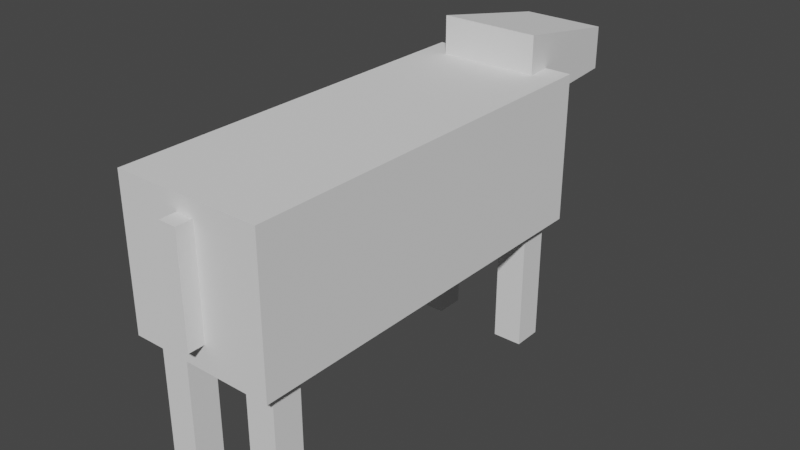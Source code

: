 # Source: cow1.blend  (saved by Blender 2.93.20; exported with 4.5.12 LTS)
import bpy
from mathutils import Matrix  # noqa: F401  (used for matrix-valued properties, if any)

bpy.ops.wm.read_factory_settings(use_empty=True)
scene = bpy.context.scene
scene.name = 'Scene'

# ---- collections
col_collection = bpy.data.collections.new('Collection'); scene.collection.children.link(col_collection)

# ---- world
world_world = bpy.data.worlds.new('World'); scene.world = world_world
world_world.use_nodes = True; world_world.node_tree.nodes.clear()
_N = world_world.node_tree.nodes; _L = world_world.node_tree.links
n0 = _N.new('ShaderNodeOutputWorld'); n0.name = 'World Output'; n0.location = (300, 300)
n1 = _N.new('ShaderNodeBackground'); n1.name = 'Background'; n1.location = (10, 300)
n1.inputs[0].default_value = (0.05088, 0.05088, 0.05088, 1.0)
_L.new(n1.outputs[0], n0.inputs[0])
n0.is_active_output = True
world_world.color = (0.05088, 0.05088, 0.05088)
world_world.use_sun_shadow = False
world_world.sun_shadow_jitter_overblur = 0.0

# ---- meshes
me_cube_004 = bpy.data.meshes.new('Cube.004')
me_cube_004.from_pydata([(-0.375, -1.5, -0.375), (-0.375, -1.5, 0.375), (-0.375, 0.5, -0.375), (-0.375, 0.5, 0.375), (0.375, -1.5, -0.375), (0.375, -1.5, 0.375), (0.375, 0.5, -0.375), (0.375, 0.5, 0.375)], [], [(0, 1, 3, 2), (2, 3, 7, 6), (6, 7, 5, 4), (4, 5, 1, 0), (2, 6, 4, 0), (7, 3, 1, 5)])
_uv = me_cube_004.uv_layers.new(name='UVMap')
_uv.uv.foreach_set('vector', [0.375, 0.0, 0.625, 0.0, 0.625, 0.25, 0.375, 0.25, 0.375, 0.25, 0.625, 0.25, 0.625, 0.5, 0.375, 0.5, 0.375, 0.5, 0.625, 0.5, 0.625, 0.75, 0.375, 0.75, 0.375, 0.75, 0.625, 0.75, 0.625, 1.0, 0.375, 1.0, 0.125, 0.5, 0.375, 0.5, 0.375, 0.75, 0.125, 0.75, 0.625, 0.5, 0.875, 0.5, 0.875, 0.75, 0.625, 0.75])
me_cube_004.use_remesh_fix_poles = True
me_cube_004.use_remesh_preserve_attributes = False
me_cube_004.update()
me_cube_009 = bpy.data.meshes.new('Cube.009')
me_cube_009.from_pydata([(-0.075, -0.075, -0.7687), (-0.075, -0.075, 0.1063), (-0.075, 0.075, -0.7687), (-0.075, 0.075, 0.1063), (0.075, -0.075, -0.7687), (0.075, -0.075, 0.1063), (0.075, 0.075, -0.7687), (0.075, 0.075, 0.1063)], [], [(0, 1, 3, 2), (2, 3, 7, 6), (6, 7, 5, 4), (4, 5, 1, 0), (2, 6, 4, 0), (7, 3, 1, 5)])
_uv = me_cube_009.uv_layers.new(name='UVMap')
_uv.uv.foreach_set('vector', [0.375, 0.0, 0.625, 0.0, 0.625, 0.25, 0.375, 0.25, 0.375, 0.25, 0.625, 0.25, 0.625, 0.5, 0.375, 0.5, 0.375, 0.5, 0.625, 0.5, 0.625, 0.75, 0.375, 0.75, 0.375, 0.75, 0.625, 0.75, 0.625, 1.0, 0.375, 1.0, 0.125, 0.5, 0.375, 0.5, 0.375, 0.75, 0.125, 0.75, 0.625, 0.5, 0.875, 0.5, 0.875, 0.75, 0.625, 0.75])
me_cube_009.use_remesh_fix_poles = True
me_cube_009.use_remesh_preserve_attributes = False
me_cube_009.update()
me_cube_010 = bpy.data.meshes.new('Cube.010')
me_cube_010.from_pydata([(-0.075, -0.075, -0.7687), (-0.075, -0.075, 0.1063), (-0.075, 0.075, -0.7687), (-0.075, 0.075, 0.1063), (0.075, -0.075, -0.7687), (0.075, -0.075, 0.1063), (0.075, 0.075, -0.7687), (0.075, 0.075, 0.1063)], [], [(0, 1, 3, 2), (2, 3, 7, 6), (6, 7, 5, 4), (4, 5, 1, 0), (2, 6, 4, 0), (7, 3, 1, 5)])
_uv = me_cube_010.uv_layers.new(name='UVMap')
_uv.uv.foreach_set('vector', [0.375, 0.0, 0.625, 0.0, 0.625, 0.25, 0.375, 0.25, 0.375, 0.25, 0.625, 0.25, 0.625, 0.5, 0.375, 0.5, 0.375, 0.5, 0.625, 0.5, 0.625, 0.75, 0.375, 0.75, 0.375, 0.75, 0.625, 0.75, 0.625, 1.0, 0.375, 1.0, 0.125, 0.5, 0.375, 0.5, 0.375, 0.75, 0.125, 0.75, 0.625, 0.5, 0.875, 0.5, 0.875, 0.75, 0.625, 0.75])
me_cube_010.use_remesh_fix_poles = True
me_cube_010.use_remesh_preserve_attributes = False
me_cube_010.update()
me_cube_011 = bpy.data.meshes.new('Cube.011')
me_cube_011.from_pydata([(-0.075, -0.075, -0.7687), (-0.075, -0.075, 0.1063), (-0.075, 0.075, -0.7687), (-0.075, 0.075, 0.1063), (0.075, -0.075, -0.7687), (0.075, -0.075, 0.1063), (0.075, 0.075, -0.7687), (0.075, 0.075, 0.1063)], [], [(0, 1, 3, 2), (2, 3, 7, 6), (6, 7, 5, 4), (4, 5, 1, 0), (2, 6, 4, 0), (7, 3, 1, 5)])
_uv = me_cube_011.uv_layers.new(name='UVMap')
_uv.uv.foreach_set('vector', [0.375, 0.0, 0.625, 0.0, 0.625, 0.25, 0.375, 0.25, 0.375, 0.25, 0.625, 0.25, 0.625, 0.5, 0.375, 0.5, 0.375, 0.5, 0.625, 0.5, 0.625, 0.75, 0.375, 0.75, 0.375, 0.75, 0.625, 0.75, 0.625, 1.0, 0.375, 1.0, 0.125, 0.5, 0.375, 0.5, 0.375, 0.75, 0.125, 0.75, 0.625, 0.5, 0.875, 0.5, 0.875, 0.75, 0.625, 0.75])
me_cube_011.use_remesh_fix_poles = True
me_cube_011.use_remesh_preserve_attributes = False
me_cube_011.update()
me_cube_012 = bpy.data.meshes.new('Cube.012')
me_cube_012.from_pydata([(-0.075, -0.075, -0.7687), (-0.075, -0.075, 0.1063), (-0.075, 0.075, -0.7687), (-0.075, 0.075, 0.1063), (0.075, -0.075, -0.7687), (0.075, -0.075, 0.1063), (0.075, 0.075, -0.7687), (0.075, 0.075, 0.1063)], [], [(0, 1, 3, 2), (2, 3, 7, 6), (6, 7, 5, 4), (4, 5, 1, 0), (2, 6, 4, 0), (7, 3, 1, 5)])
_uv = me_cube_012.uv_layers.new(name='UVMap')
_uv.uv.foreach_set('vector', [0.375, 0.0, 0.625, 0.0, 0.625, 0.25, 0.375, 0.25, 0.375, 0.25, 0.625, 0.25, 0.625, 0.5, 0.375, 0.5, 0.375, 0.5, 0.625, 0.5, 0.625, 0.75, 0.375, 0.75, 0.375, 0.75, 0.625, 0.75, 0.625, 1.0, 0.375, 1.0, 0.125, 0.5, 0.375, 0.5, 0.375, 0.75, 0.125, 0.75, 0.625, 0.5, 0.875, 0.5, 0.875, 0.75, 0.625, 0.75])
me_cube_012.use_remesh_fix_poles = True
me_cube_012.use_remesh_preserve_attributes = False
me_cube_012.update()
me_cube_013 = bpy.data.meshes.new('Cube.013')
me_cube_013.from_pydata([(-0.25, -0.07629, -0.09844), (-0.25, -0.07629, 0.25), (-0.2094, 0.5785, -0.08725), (-0.2094, 0.5785, 0.1295), (0.25, -0.07629, -0.09844), (0.25, -0.07629, 0.25), (0.2094, 0.5785, -0.08725), (0.2094, 0.5785, 0.1295)], [], [(0, 1, 3, 2), (2, 3, 7, 6), (6, 7, 5, 4), (4, 5, 1, 0), (2, 6, 4, 0), (7, 3, 1, 5)])
_uv = me_cube_013.uv_layers.new(name='UVMap')
_uv.uv.foreach_set('vector', [0.375, 0.0, 0.625, 0.0, 0.625, 0.25, 0.375, 0.25, 0.375, 0.25, 0.625, 0.25, 0.625, 0.5, 0.375, 0.5, 0.375, 0.5, 0.625, 0.5, 0.625, 0.75, 0.375, 0.75, 0.375, 0.75, 0.625, 0.75, 0.625, 1.0, 0.375, 1.0, 0.125, 0.5, 0.375, 0.5, 0.375, 0.75, 0.125, 0.75, 0.625, 0.5, 0.875, 0.5, 0.875, 0.75, 0.625, 0.75])
me_cube_013.use_remesh_fix_poles = True
me_cube_013.use_remesh_preserve_attributes = False
me_cube_013.update()
me_cube_014 = bpy.data.meshes.new('Cube.014')
me_cube_014.from_pydata([(-0.04481, -0.1116, -0.5106), (-0.04481, -0.1116, 0.02945), (-0.04481, -0.02933, -0.5106), (-0.04481, -0.02933, 0.02945), (0.04481, -0.1116, -0.5106), (0.04481, -0.1116, 0.02945), (0.04481, -0.02933, -0.5106), (0.04481, -0.02933, 0.02945)], [], [(0, 1, 3, 2), (2, 3, 7, 6), (6, 7, 5, 4), (4, 5, 1, 0), (2, 6, 4, 0), (7, 3, 1, 5)])
_uv = me_cube_014.uv_layers.new(name='UVMap')
_uv.uv.foreach_set('vector', [0.375, 0.0, 0.625, 0.0, 0.625, 0.25, 0.375, 0.25, 0.375, 0.25, 0.625, 0.25, 0.625, 0.5, 0.375, 0.5, 0.375, 0.5, 0.625, 0.5, 0.625, 0.75, 0.375, 0.75, 0.375, 0.75, 0.625, 0.75, 0.625, 1.0, 0.375, 1.0, 0.125, 0.5, 0.375, 0.5, 0.375, 0.75, 0.125, 0.75, 0.625, 0.5, 0.875, 0.5, 0.875, 0.75, 0.625, 0.75])
me_cube_014.use_remesh_fix_poles = True
me_cube_014.use_remesh_preserve_attributes = False
me_cube_014.update()

# ---- objects
ob_body = bpy.data.objects.new('body', me_cube_004)
ob_leg_fr = bpy.data.objects.new('Leg_FR', me_cube_009)
ob_leg_fl = bpy.data.objects.new('Leg_FL', me_cube_010)
ob_leg_br = bpy.data.objects.new('Leg_BR', me_cube_011)
ob_leg_bl = bpy.data.objects.new('Leg_BL', me_cube_012)
ob_head = bpy.data.objects.new('Head', me_cube_013)
ob_tail = bpy.data.objects.new('Tail', me_cube_014)

# ---- transforms, parenting, visibility, modifiers, constraints
ob_body.location = (0.0, 0.0, 1.0)
ob_leg_fr.parent = ob_body
ob_leg_fr.matrix_parent_inverse = Matrix(((1.0, -0.0, 0.0, -0.0), (-0.0, 1.0, -0.0, 0.0), (0.0, -0.0, 1.0, -1.0), (-0.0, 0.0, -0.0, 1.0)))
ob_leg_fr.location = (0.25, 0.35, 0.75)
ob_leg_fl.parent = ob_body
ob_leg_fl.matrix_parent_inverse = Matrix(((1.0, -0.0, 0.0, -0.0), (-0.0, 1.0, -0.0, 0.0), (0.0, -0.0, 1.0, -1.0), (-0.0, 0.0, -0.0, 1.0)))
ob_leg_fl.location = (-0.25, 0.35, 0.75)
ob_leg_br.parent = ob_body
ob_leg_br.matrix_parent_inverse = Matrix(((1.0, -0.0, 0.0, -0.0), (-0.0, 1.0, -0.0, 0.0), (0.0, -0.0, 1.0, -1.0), (-0.0, 0.0, -0.0, 1.0)))
ob_leg_br.location = (0.25, -1.35, 0.75)
ob_leg_bl.parent = ob_body
ob_leg_bl.matrix_parent_inverse = Matrix(((1.0, -0.0, 0.0, -0.0), (-0.0, 1.0, -0.0, 0.0), (0.0, -0.0, 1.0, -1.0), (-0.0, 0.0, -0.0, 1.0)))
ob_leg_bl.location = (-0.25, -1.35, 0.75)
ob_head.parent = ob_body
ob_head.matrix_parent_inverse = Matrix(((1.0, -0.0, 0.0, -0.0), (-0.0, 1.0, -0.0, 0.0), (0.0, -0.0, 1.0, -1.0), (-0.0, 0.0, -0.0, 1.0)))
ob_head.location = (0.0, 0.4441, 1.317)
ob_tail.parent = ob_body
ob_tail.matrix_parent_inverse = Matrix(((1.0, -0.0, 0.0, -0.0), (-0.0, 1.0, -0.0, 0.0), (0.0, -0.0, 1.0, -1.0), (-0.0, 0.0, -0.0, 1.0)))
ob_tail.location = (0.0, -1.471, 1.265)

# ---- collection membership
scene.collection.objects.link(ob_body)
scene.collection.objects.link(ob_leg_fr)
scene.collection.objects.link(ob_leg_fl)
scene.collection.objects.link(ob_leg_br)
scene.collection.objects.link(ob_leg_bl)
scene.collection.objects.link(ob_head)
scene.collection.objects.link(ob_tail)

# ---- scene / render settings (as saved in the file)
scene.frame_start = 1; scene.frame_end = 250; scene.frame_set(1)
scene.render.engine = 'BLENDER_EEVEE_NEXT'
scene.cycles.use_denoising = False
scene.cycles.samples = 128
scene.cycles.sampling_pattern = 'TABULATED_SOBOL'
scene.cycles.use_adaptive_sampling = False
scene.cycles.use_light_tree = False
scene.view_settings.view_transform = 'Filmic'
bpy.context.view_layer.update()

# ---- added for rendering (the .blend has no active camera and no usable light): camera, sun
cam_auto = bpy.data.cameras.new('AutoCamera')
cam_auto.lens = 50.0
cam_auto.sensor_width = 36.0
cam_auto.clip_end = 1000.0
ob_auto_camera = bpy.data.objects.new('AutoCamera', cam_auto)
scene.collection.objects.link(ob_auto_camera)
ob_auto_camera.location = (2.90563, -3.76653, 3.09878)
ob_auto_camera.rotation_euler = (1.09748, -7.21219e-08, 0.694738)
scene.camera = ob_auto_camera
light_auto_sun = bpy.data.lights.new('AutoSun', 'SUN')
light_auto_sun.energy = 3.0
light_auto_sun.angle = 0.0523599
ob_auto_sun = bpy.data.objects.new('AutoSun', light_auto_sun)
scene.collection.objects.link(ob_auto_sun)
ob_auto_sun.rotation_euler = (0.872665, 0.174533, 0.523599)
bpy.context.view_layer.update()
